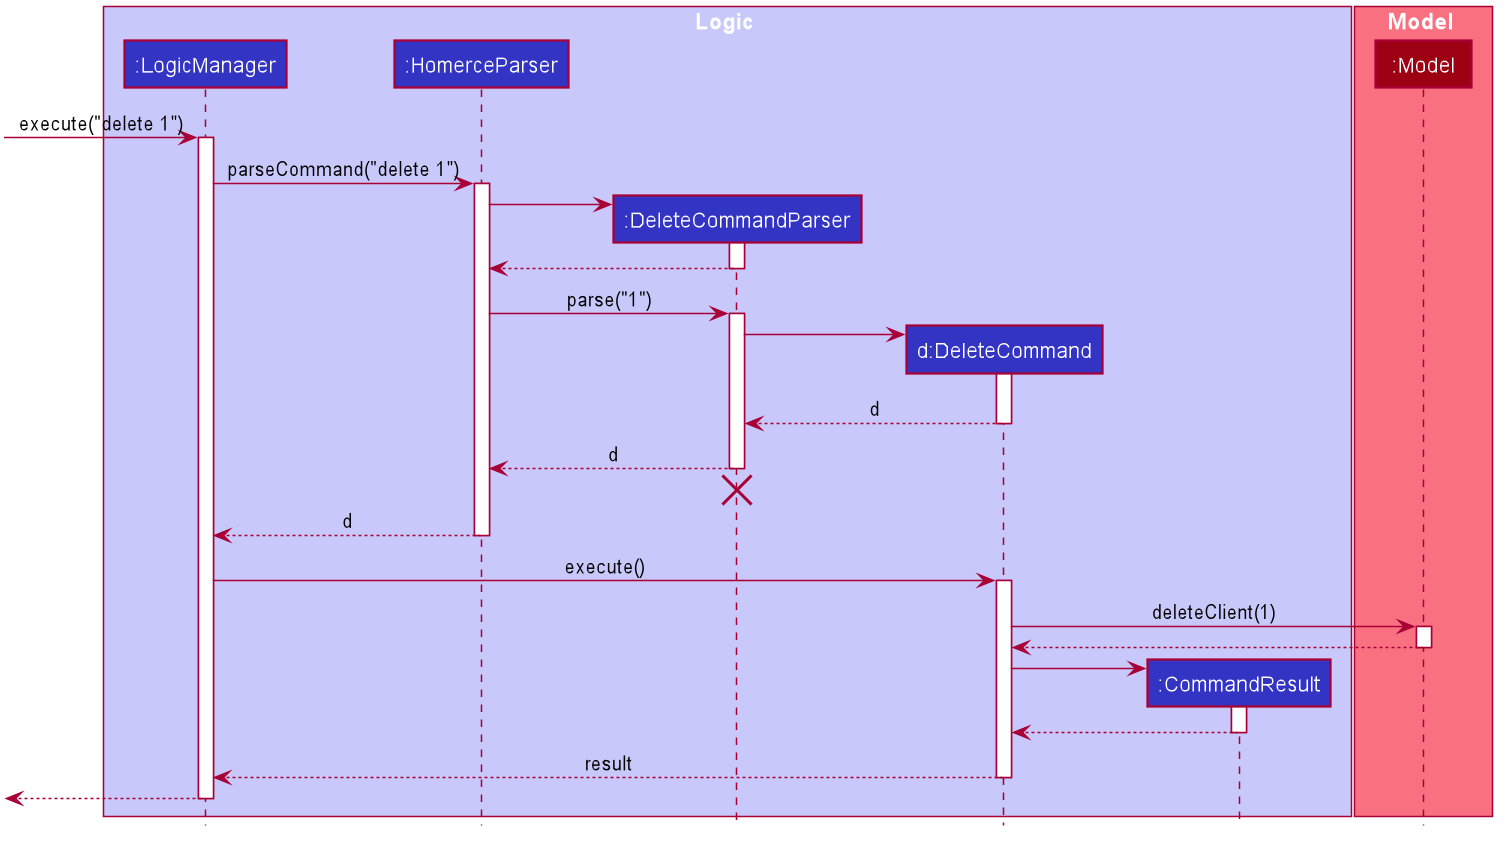

The diagram above was rendered by PlantUML. Its source (embedded in the PNG):
@startuml








skinparam BackgroundColor #FFFFFFF

skinparam Shadowing false

skinparam Class {
    FontColor #FFFFFF
    BorderThickness 1
    BorderColor #FFFFFF
    StereotypeFontColor #FFFFFF
    FontName Arial
    AttributeFontColor #FFFFFF
    AttributeIconSize 0
}

skinparam Actor {
    BorderColor #000000
    Color #000000
    FontName Arial
}

skinparam Sequence {
    MessageAlign center
    BoxFontSize 15
    BoxPadding 0
    BoxFontColor #FFFFFF
    FontName Arial
}

skinparam Participant {
    FontColor #FFFFFFF
    Padding 20
}

skinparam MinClassWidth 50
skinparam ParticipantPadding 10
skinparam Shadowing false
skinparam DefaultTextAlignment center
skinparam packageStyle Rectangle

hide footbox
hide circle
hide members

box Logic #C8C8FA
participant ":LogicManager" as LogicManager #3333C4
participant ":HomerceParser" as HomerceParser #3333C4
participant ":DeleteCommandParser" as DeleteCommandParser #3333C4
participant "d:DeleteCommand" as DeleteCommand #3333C4
participant ":CommandResult" as CommandResult #3333C4
end box

box Model #F97181
participant ":Model" as Model #9D0012
end box

[-> LogicManager : execute("delete 1")
activate LogicManager

LogicManager -> HomerceParser : parseCommand("delete 1")
activate HomerceParser

create DeleteCommandParser
HomerceParser -> DeleteCommandParser
activate DeleteCommandParser

DeleteCommandParser --> HomerceParser
deactivate DeleteCommandParser

HomerceParser -> DeleteCommandParser : parse("1")
activate DeleteCommandParser

create DeleteCommand
DeleteCommandParser -> DeleteCommand
activate DeleteCommand

DeleteCommand --> DeleteCommandParser : d
deactivate DeleteCommand

DeleteCommandParser --> HomerceParser : d
deactivate DeleteCommandParser
DeleteCommandParser -[hidden]-> HomerceParser
destroy DeleteCommandParser

HomerceParser --> LogicManager : d
deactivate HomerceParser

LogicManager -> DeleteCommand : execute()
activate DeleteCommand

DeleteCommand -> Model : deleteClient(1)
activate Model

Model --> DeleteCommand
deactivate Model

create CommandResult
DeleteCommand -> CommandResult
activate CommandResult

CommandResult --> DeleteCommand
deactivate CommandResult

DeleteCommand --> LogicManager : result
deactivate DeleteCommand

[<--LogicManager
deactivate LogicManager
@enduml